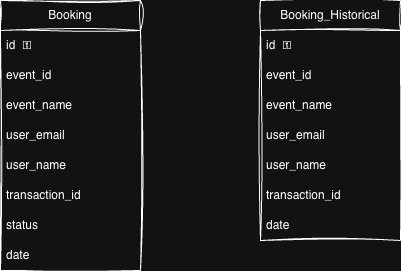

The diagram above was exported from draw.io. Its source (the exported page's mxGraphModel, read from the mxfile embedded in the PNG):
<mxGraphModel dx="1006" dy="659" grid="1" gridSize="10" guides="1" tooltips="1" connect="1" arrows="1" fold="1" page="1" pageScale="1" pageWidth="827" pageHeight="1169" math="0" shadow="0">
  <root>
    <mxCell id="0" />
    <mxCell id="1" parent="0" />
    <mxCell id="2" parent="1" style="swimlane;fontStyle=0;childLayout=stackLayout;horizontal=1;startSize=30;horizontalStack=0;resizeParent=1;resizeParentMax=0;resizeLast=0;collapsible=1;marginBottom=0;whiteSpace=wrap;html=1;sketch=1;curveFitting=1;jiggle=2;" value="Booking" vertex="1">
      <mxGeometry height="270" width="140" x="140" y="170" as="geometry" />
    </mxCell>
    <mxCell id="3" parent="2" style="text;strokeColor=none;fillColor=none;align=left;verticalAlign=middle;spacingLeft=4;spacingRight=4;overflow=hidden;points=[[0,0.5],[1,0.5]];portConstraint=eastwest;rotatable=0;whiteSpace=wrap;html=1;sketch=1;curveFitting=1;jiggle=2;" value="id&amp;nbsp; ⚿" vertex="1">
      <mxGeometry height="30" width="140" y="30" as="geometry" />
    </mxCell>
    <mxCell id="4" parent="2" style="text;strokeColor=none;fillColor=none;align=left;verticalAlign=middle;spacingLeft=4;spacingRight=4;overflow=hidden;points=[[0,0.5],[1,0.5]];portConstraint=eastwest;rotatable=0;whiteSpace=wrap;html=1;sketch=1;curveFitting=1;jiggle=2;" value="event_id" vertex="1">
      <mxGeometry height="30" width="140" y="60" as="geometry" />
    </mxCell>
    <mxCell id="5" parent="2" style="text;strokeColor=none;fillColor=none;align=left;verticalAlign=middle;spacingLeft=4;spacingRight=4;overflow=hidden;points=[[0,0.5],[1,0.5]];portConstraint=eastwest;rotatable=0;whiteSpace=wrap;html=1;sketch=1;curveFitting=1;jiggle=2;" value="event_name" vertex="1">
      <mxGeometry height="30" width="140" y="90" as="geometry" />
    </mxCell>
    <mxCell id="6" parent="2" style="text;strokeColor=none;fillColor=none;align=left;verticalAlign=middle;spacingLeft=4;spacingRight=4;overflow=hidden;points=[[0,0.5],[1,0.5]];portConstraint=eastwest;rotatable=0;whiteSpace=wrap;html=1;sketch=1;curveFitting=1;jiggle=2;" value="user_email" vertex="1">
      <mxGeometry height="30" width="140" y="120" as="geometry" />
    </mxCell>
    <mxCell id="7" parent="2" style="text;strokeColor=none;fillColor=none;align=left;verticalAlign=middle;spacingLeft=4;spacingRight=4;overflow=hidden;points=[[0,0.5],[1,0.5]];portConstraint=eastwest;rotatable=0;whiteSpace=wrap;html=1;sketch=1;curveFitting=1;jiggle=2;" value="user_name" vertex="1">
      <mxGeometry height="30" width="140" y="150" as="geometry" />
    </mxCell>
    <mxCell id="8" parent="2" style="text;strokeColor=none;fillColor=none;align=left;verticalAlign=middle;spacingLeft=4;spacingRight=4;overflow=hidden;points=[[0,0.5],[1,0.5]];portConstraint=eastwest;rotatable=0;whiteSpace=wrap;html=1;sketch=1;curveFitting=1;jiggle=2;" value="transaction_id" vertex="1">
      <mxGeometry height="30" width="140" y="180" as="geometry" />
    </mxCell>
    <mxCell id="9" parent="2" style="text;strokeColor=none;fillColor=none;align=left;verticalAlign=middle;spacingLeft=4;spacingRight=4;overflow=hidden;points=[[0,0.5],[1,0.5]];portConstraint=eastwest;rotatable=0;whiteSpace=wrap;html=1;sketch=1;curveFitting=1;jiggle=2;" value="status" vertex="1">
      <mxGeometry height="30" width="140" y="210" as="geometry" />
    </mxCell>
    <mxCell id="10" parent="2" style="text;strokeColor=none;fillColor=none;align=left;verticalAlign=middle;spacingLeft=4;spacingRight=4;overflow=hidden;points=[[0,0.5],[1,0.5]];portConstraint=eastwest;rotatable=0;whiteSpace=wrap;html=1;sketch=1;curveFitting=1;jiggle=2;" value="date" vertex="1">
      <mxGeometry height="30" width="140" y="240" as="geometry" />
    </mxCell>
    <mxCell id="11" parent="1" style="swimlane;fontStyle=0;childLayout=stackLayout;horizontal=1;startSize=30;horizontalStack=0;resizeParent=1;resizeParentMax=0;resizeLast=0;collapsible=1;marginBottom=0;whiteSpace=wrap;html=1;sketch=1;curveFitting=1;jiggle=2;" value="Booking_Historical" vertex="1">
      <mxGeometry height="240" width="140" x="400" y="170" as="geometry" />
    </mxCell>
    <mxCell id="12" parent="11" style="text;strokeColor=none;fillColor=none;align=left;verticalAlign=middle;spacingLeft=4;spacingRight=4;overflow=hidden;points=[[0,0.5],[1,0.5]];portConstraint=eastwest;rotatable=0;whiteSpace=wrap;html=1;sketch=1;curveFitting=1;jiggle=2;" value="id&amp;nbsp; ⚿" vertex="1">
      <mxGeometry height="30" width="140" y="30" as="geometry" />
    </mxCell>
    <mxCell id="13" parent="11" style="text;strokeColor=none;fillColor=none;align=left;verticalAlign=middle;spacingLeft=4;spacingRight=4;overflow=hidden;points=[[0,0.5],[1,0.5]];portConstraint=eastwest;rotatable=0;whiteSpace=wrap;html=1;sketch=1;curveFitting=1;jiggle=2;" value="event_id" vertex="1">
      <mxGeometry height="30" width="140" y="60" as="geometry" />
    </mxCell>
    <mxCell id="14" parent="11" style="text;strokeColor=none;fillColor=none;align=left;verticalAlign=middle;spacingLeft=4;spacingRight=4;overflow=hidden;points=[[0,0.5],[1,0.5]];portConstraint=eastwest;rotatable=0;whiteSpace=wrap;html=1;sketch=1;curveFitting=1;jiggle=2;" value="event_name" vertex="1">
      <mxGeometry height="30" width="140" y="90" as="geometry" />
    </mxCell>
    <mxCell id="15" parent="11" style="text;strokeColor=none;fillColor=none;align=left;verticalAlign=middle;spacingLeft=4;spacingRight=4;overflow=hidden;points=[[0,0.5],[1,0.5]];portConstraint=eastwest;rotatable=0;whiteSpace=wrap;html=1;sketch=1;curveFitting=1;jiggle=2;" value="user_email" vertex="1">
      <mxGeometry height="30" width="140" y="120" as="geometry" />
    </mxCell>
    <mxCell id="16" parent="11" style="text;strokeColor=none;fillColor=none;align=left;verticalAlign=middle;spacingLeft=4;spacingRight=4;overflow=hidden;points=[[0,0.5],[1,0.5]];portConstraint=eastwest;rotatable=0;whiteSpace=wrap;html=1;sketch=1;curveFitting=1;jiggle=2;" value="user_name" vertex="1">
      <mxGeometry height="30" width="140" y="150" as="geometry" />
    </mxCell>
    <mxCell id="17" parent="11" style="text;strokeColor=none;fillColor=none;align=left;verticalAlign=middle;spacingLeft=4;spacingRight=4;overflow=hidden;points=[[0,0.5],[1,0.5]];portConstraint=eastwest;rotatable=0;whiteSpace=wrap;html=1;sketch=1;curveFitting=1;jiggle=2;" value="transaction_id" vertex="1">
      <mxGeometry height="30" width="140" y="180" as="geometry" />
    </mxCell>
    <mxCell id="18" parent="11" style="text;strokeColor=none;fillColor=none;align=left;verticalAlign=middle;spacingLeft=4;spacingRight=4;overflow=hidden;points=[[0,0.5],[1,0.5]];portConstraint=eastwest;rotatable=0;whiteSpace=wrap;html=1;sketch=1;curveFitting=1;jiggle=2;" value="date" vertex="1">
      <mxGeometry height="30" width="140" y="210" as="geometry" />
    </mxCell>
  </root>
</mxGraphModel>